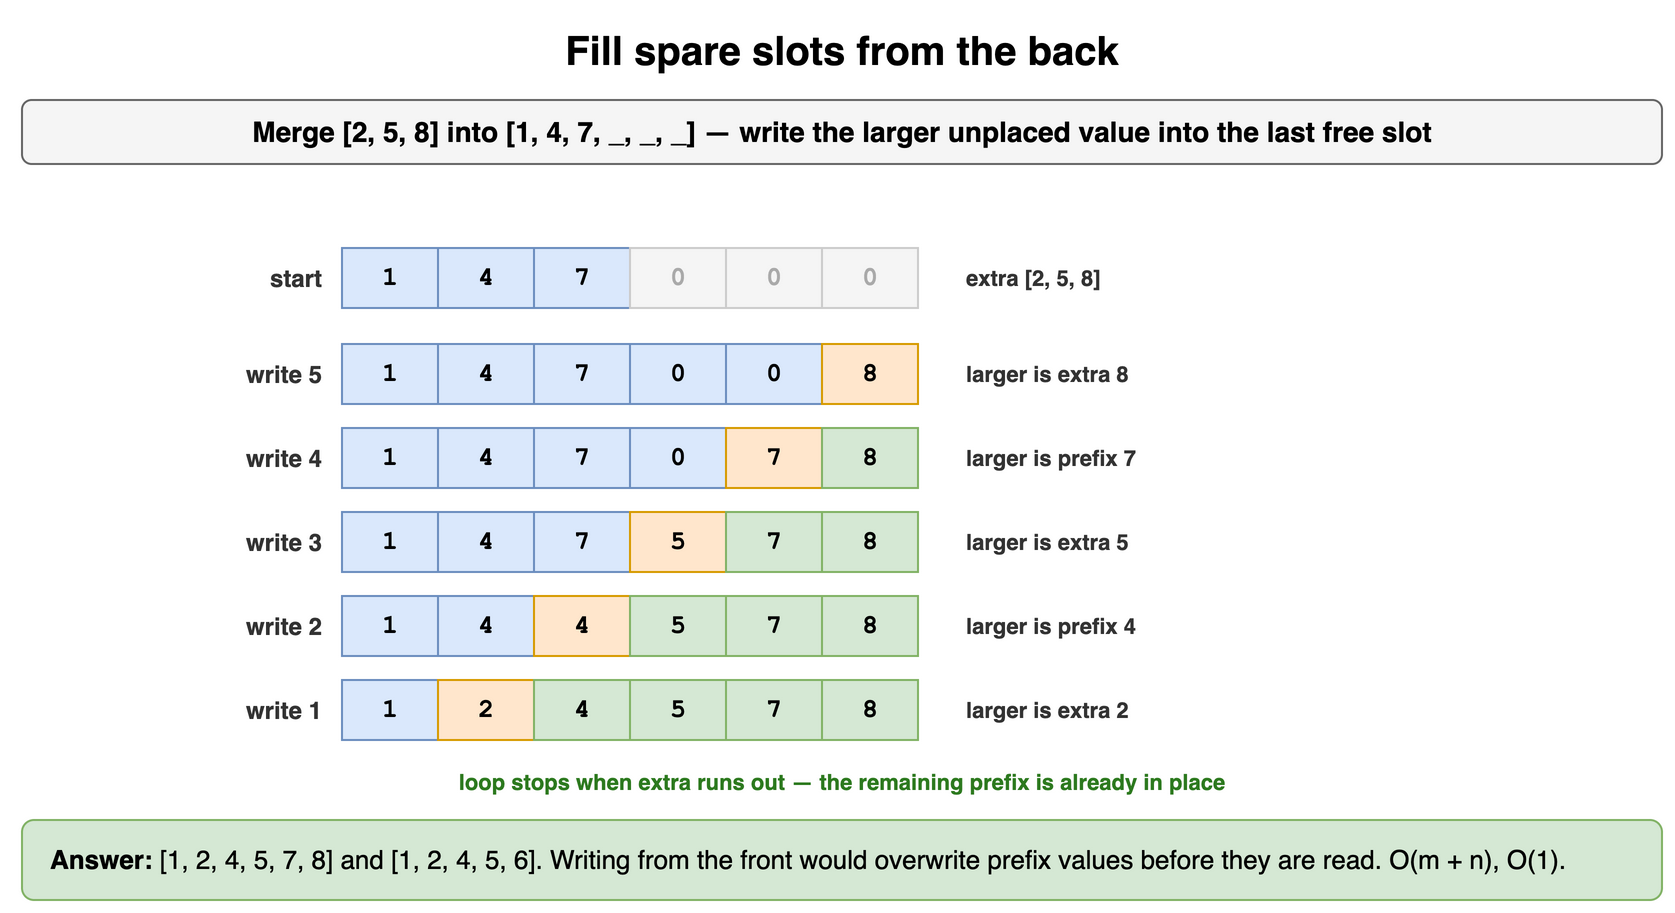

The diagram above was exported from draw.io. Its source (the exported page's mxGraphModel, read from the mxfile embedded in the PNG):
<mxGraphModel dx="900" dy="464" grid="1" gridSize="10" guides="1" tooltips="1" connect="1" arrows="1" fold="1" page="1" pageScale="1" pageWidth="900" pageHeight="464" math="0" shadow="0">
  <root>
    <mxCell id="0" />
    <mxCell id="1" parent="0" />
    <mxCell id="u71" value="Fill spare slots from the back" style="text;html=1;align=center;verticalAlign=middle;whiteSpace=wrap;fontSize=20;fontStyle=1;" vertex="1" parent="1">
      <mxGeometry x="40" y="10" width="820" height="30" as="geometry" />
    </mxCell>
    <mxCell id="u72" value="Merge [2, 5, 8] into [1, 4, 7, _, _, _] — write the larger unplaced value into the last free slot" style="rounded=1;whiteSpace=wrap;html=1;fillColor=#f5f5f5;strokeColor=#666666;fontStyle=1;fontSize=14;" vertex="1" parent="1">
      <mxGeometry x="40" y="50" width="820" height="32" as="geometry" />
    </mxCell>
    <mxCell id="u73" value="1" style="rounded=0;whiteSpace=wrap;html=1;fontFamily=Courier New;fontStyle=1;fontSize=13;fillColor=#dae8fc;strokeColor=#6c8ebf;fontSize=13;" vertex="1" parent="1">
      <mxGeometry x="200" y="124" width="48" height="30" as="geometry" />
    </mxCell>
    <mxCell id="u74" value="4" style="rounded=0;whiteSpace=wrap;html=1;fontFamily=Courier New;fontStyle=1;fontSize=13;fillColor=#dae8fc;strokeColor=#6c8ebf;fontSize=13;" vertex="1" parent="1">
      <mxGeometry x="248" y="124" width="48" height="30" as="geometry" />
    </mxCell>
    <mxCell id="u75" value="7" style="rounded=0;whiteSpace=wrap;html=1;fontFamily=Courier New;fontStyle=1;fontSize=13;fillColor=#dae8fc;strokeColor=#6c8ebf;fontSize=13;" vertex="1" parent="1">
      <mxGeometry x="296" y="124" width="48" height="30" as="geometry" />
    </mxCell>
    <mxCell id="u76" value="0" style="rounded=0;whiteSpace=wrap;html=1;fontFamily=Courier New;fontStyle=1;fontSize=13;fillColor=#f5f5f5;strokeColor=#cccccc;fontSize=13;fontColor=#aaaaaa;" vertex="1" parent="1">
      <mxGeometry x="344" y="124" width="48" height="30" as="geometry" />
    </mxCell>
    <mxCell id="u77" value="0" style="rounded=0;whiteSpace=wrap;html=1;fontFamily=Courier New;fontStyle=1;fontSize=13;fillColor=#f5f5f5;strokeColor=#cccccc;fontSize=13;fontColor=#aaaaaa;" vertex="1" parent="1">
      <mxGeometry x="392" y="124" width="48" height="30" as="geometry" />
    </mxCell>
    <mxCell id="u78" value="0" style="rounded=0;whiteSpace=wrap;html=1;fontFamily=Courier New;fontStyle=1;fontSize=13;fillColor=#f5f5f5;strokeColor=#cccccc;fontSize=13;fontColor=#aaaaaa;" vertex="1" parent="1">
      <mxGeometry x="440" y="124" width="48" height="30" as="geometry" />
    </mxCell>
    <mxCell id="u79" value="start" style="text;html=1;whiteSpace=wrap;fontSize=11;align=right;verticalAlign=middle;fontSize=12;fontColor=#333333;fontStyle=1;" vertex="1" parent="1">
      <mxGeometry x="82" y="124" width="110" height="30" as="geometry" />
    </mxCell>
    <mxCell id="u710" value="extra [2, 5, 8]" style="text;html=1;whiteSpace=wrap;fontSize=11;align=left;verticalAlign=middle;fontSize=11;fontColor=#333333;fontStyle=1;" vertex="1" parent="1">
      <mxGeometry x="510" y="124" width="350" height="30" as="geometry" />
    </mxCell>
    <mxCell id="u711" value="1" style="rounded=0;whiteSpace=wrap;html=1;fontFamily=Courier New;fontStyle=1;fontSize=13;fillColor=#dae8fc;strokeColor=#6c8ebf;fontSize=13;" vertex="1" parent="1">
      <mxGeometry x="200" y="172" width="48" height="30" as="geometry" />
    </mxCell>
    <mxCell id="u712" value="4" style="rounded=0;whiteSpace=wrap;html=1;fontFamily=Courier New;fontStyle=1;fontSize=13;fillColor=#dae8fc;strokeColor=#6c8ebf;fontSize=13;" vertex="1" parent="1">
      <mxGeometry x="248" y="172" width="48" height="30" as="geometry" />
    </mxCell>
    <mxCell id="u713" value="7" style="rounded=0;whiteSpace=wrap;html=1;fontFamily=Courier New;fontStyle=1;fontSize=13;fillColor=#dae8fc;strokeColor=#6c8ebf;fontSize=13;" vertex="1" parent="1">
      <mxGeometry x="296" y="172" width="48" height="30" as="geometry" />
    </mxCell>
    <mxCell id="u714" value="0" style="rounded=0;whiteSpace=wrap;html=1;fontFamily=Courier New;fontStyle=1;fontSize=13;fillColor=#dae8fc;strokeColor=#6c8ebf;fontSize=13;" vertex="1" parent="1">
      <mxGeometry x="344" y="172" width="48" height="30" as="geometry" />
    </mxCell>
    <mxCell id="u715" value="0" style="rounded=0;whiteSpace=wrap;html=1;fontFamily=Courier New;fontStyle=1;fontSize=13;fillColor=#dae8fc;strokeColor=#6c8ebf;fontSize=13;" vertex="1" parent="1">
      <mxGeometry x="392" y="172" width="48" height="30" as="geometry" />
    </mxCell>
    <mxCell id="u716" value="8" style="rounded=0;whiteSpace=wrap;html=1;fontFamily=Courier New;fontStyle=1;fontSize=13;fillColor=#ffe6cc;strokeColor=#d79b00;fontSize=13;" vertex="1" parent="1">
      <mxGeometry x="440" y="172" width="48" height="30" as="geometry" />
    </mxCell>
    <mxCell id="u717" value="write 5" style="text;html=1;whiteSpace=wrap;fontSize=11;align=right;verticalAlign=middle;fontSize=12;fontColor=#333333;fontStyle=1;" vertex="1" parent="1">
      <mxGeometry x="82" y="172" width="110" height="30" as="geometry" />
    </mxCell>
    <mxCell id="u718" value="larger is extra 8" style="text;html=1;whiteSpace=wrap;fontSize=11;align=left;verticalAlign=middle;fontSize=11;fontColor=#333333;fontStyle=1;" vertex="1" parent="1">
      <mxGeometry x="510" y="172" width="350" height="30" as="geometry" />
    </mxCell>
    <mxCell id="u719" value="1" style="rounded=0;whiteSpace=wrap;html=1;fontFamily=Courier New;fontStyle=1;fontSize=13;fillColor=#dae8fc;strokeColor=#6c8ebf;fontSize=13;" vertex="1" parent="1">
      <mxGeometry x="200" y="214" width="48" height="30" as="geometry" />
    </mxCell>
    <mxCell id="u720" value="4" style="rounded=0;whiteSpace=wrap;html=1;fontFamily=Courier New;fontStyle=1;fontSize=13;fillColor=#dae8fc;strokeColor=#6c8ebf;fontSize=13;" vertex="1" parent="1">
      <mxGeometry x="248" y="214" width="48" height="30" as="geometry" />
    </mxCell>
    <mxCell id="u721" value="7" style="rounded=0;whiteSpace=wrap;html=1;fontFamily=Courier New;fontStyle=1;fontSize=13;fillColor=#dae8fc;strokeColor=#6c8ebf;fontSize=13;" vertex="1" parent="1">
      <mxGeometry x="296" y="214" width="48" height="30" as="geometry" />
    </mxCell>
    <mxCell id="u722" value="0" style="rounded=0;whiteSpace=wrap;html=1;fontFamily=Courier New;fontStyle=1;fontSize=13;fillColor=#dae8fc;strokeColor=#6c8ebf;fontSize=13;" vertex="1" parent="1">
      <mxGeometry x="344" y="214" width="48" height="30" as="geometry" />
    </mxCell>
    <mxCell id="u723" value="7" style="rounded=0;whiteSpace=wrap;html=1;fontFamily=Courier New;fontStyle=1;fontSize=13;fillColor=#ffe6cc;strokeColor=#d79b00;fontSize=13;" vertex="1" parent="1">
      <mxGeometry x="392" y="214" width="48" height="30" as="geometry" />
    </mxCell>
    <mxCell id="u724" value="8" style="rounded=0;whiteSpace=wrap;html=1;fontFamily=Courier New;fontStyle=1;fontSize=13;fillColor=#d5e8d4;strokeColor=#82b366;fontSize=13;" vertex="1" parent="1">
      <mxGeometry x="440" y="214" width="48" height="30" as="geometry" />
    </mxCell>
    <mxCell id="u725" value="write 4" style="text;html=1;whiteSpace=wrap;fontSize=11;align=right;verticalAlign=middle;fontSize=12;fontColor=#333333;fontStyle=1;" vertex="1" parent="1">
      <mxGeometry x="82" y="214" width="110" height="30" as="geometry" />
    </mxCell>
    <mxCell id="u726" value="larger is prefix 7" style="text;html=1;whiteSpace=wrap;fontSize=11;align=left;verticalAlign=middle;fontSize=11;fontColor=#333333;fontStyle=1;" vertex="1" parent="1">
      <mxGeometry x="510" y="214" width="350" height="30" as="geometry" />
    </mxCell>
    <mxCell id="u727" value="1" style="rounded=0;whiteSpace=wrap;html=1;fontFamily=Courier New;fontStyle=1;fontSize=13;fillColor=#dae8fc;strokeColor=#6c8ebf;fontSize=13;" vertex="1" parent="1">
      <mxGeometry x="200" y="256" width="48" height="30" as="geometry" />
    </mxCell>
    <mxCell id="u728" value="4" style="rounded=0;whiteSpace=wrap;html=1;fontFamily=Courier New;fontStyle=1;fontSize=13;fillColor=#dae8fc;strokeColor=#6c8ebf;fontSize=13;" vertex="1" parent="1">
      <mxGeometry x="248" y="256" width="48" height="30" as="geometry" />
    </mxCell>
    <mxCell id="u729" value="7" style="rounded=0;whiteSpace=wrap;html=1;fontFamily=Courier New;fontStyle=1;fontSize=13;fillColor=#dae8fc;strokeColor=#6c8ebf;fontSize=13;" vertex="1" parent="1">
      <mxGeometry x="296" y="256" width="48" height="30" as="geometry" />
    </mxCell>
    <mxCell id="u730" value="5" style="rounded=0;whiteSpace=wrap;html=1;fontFamily=Courier New;fontStyle=1;fontSize=13;fillColor=#ffe6cc;strokeColor=#d79b00;fontSize=13;" vertex="1" parent="1">
      <mxGeometry x="344" y="256" width="48" height="30" as="geometry" />
    </mxCell>
    <mxCell id="u731" value="7" style="rounded=0;whiteSpace=wrap;html=1;fontFamily=Courier New;fontStyle=1;fontSize=13;fillColor=#d5e8d4;strokeColor=#82b366;fontSize=13;" vertex="1" parent="1">
      <mxGeometry x="392" y="256" width="48" height="30" as="geometry" />
    </mxCell>
    <mxCell id="u732" value="8" style="rounded=0;whiteSpace=wrap;html=1;fontFamily=Courier New;fontStyle=1;fontSize=13;fillColor=#d5e8d4;strokeColor=#82b366;fontSize=13;" vertex="1" parent="1">
      <mxGeometry x="440" y="256" width="48" height="30" as="geometry" />
    </mxCell>
    <mxCell id="u733" value="write 3" style="text;html=1;whiteSpace=wrap;fontSize=11;align=right;verticalAlign=middle;fontSize=12;fontColor=#333333;fontStyle=1;" vertex="1" parent="1">
      <mxGeometry x="82" y="256" width="110" height="30" as="geometry" />
    </mxCell>
    <mxCell id="u734" value="larger is extra 5" style="text;html=1;whiteSpace=wrap;fontSize=11;align=left;verticalAlign=middle;fontSize=11;fontColor=#333333;fontStyle=1;" vertex="1" parent="1">
      <mxGeometry x="510" y="256" width="350" height="30" as="geometry" />
    </mxCell>
    <mxCell id="u735" value="1" style="rounded=0;whiteSpace=wrap;html=1;fontFamily=Courier New;fontStyle=1;fontSize=13;fillColor=#dae8fc;strokeColor=#6c8ebf;fontSize=13;" vertex="1" parent="1">
      <mxGeometry x="200" y="298" width="48" height="30" as="geometry" />
    </mxCell>
    <mxCell id="u736" value="4" style="rounded=0;whiteSpace=wrap;html=1;fontFamily=Courier New;fontStyle=1;fontSize=13;fillColor=#dae8fc;strokeColor=#6c8ebf;fontSize=13;" vertex="1" parent="1">
      <mxGeometry x="248" y="298" width="48" height="30" as="geometry" />
    </mxCell>
    <mxCell id="u737" value="4" style="rounded=0;whiteSpace=wrap;html=1;fontFamily=Courier New;fontStyle=1;fontSize=13;fillColor=#ffe6cc;strokeColor=#d79b00;fontSize=13;" vertex="1" parent="1">
      <mxGeometry x="296" y="298" width="48" height="30" as="geometry" />
    </mxCell>
    <mxCell id="u738" value="5" style="rounded=0;whiteSpace=wrap;html=1;fontFamily=Courier New;fontStyle=1;fontSize=13;fillColor=#d5e8d4;strokeColor=#82b366;fontSize=13;" vertex="1" parent="1">
      <mxGeometry x="344" y="298" width="48" height="30" as="geometry" />
    </mxCell>
    <mxCell id="u739" value="7" style="rounded=0;whiteSpace=wrap;html=1;fontFamily=Courier New;fontStyle=1;fontSize=13;fillColor=#d5e8d4;strokeColor=#82b366;fontSize=13;" vertex="1" parent="1">
      <mxGeometry x="392" y="298" width="48" height="30" as="geometry" />
    </mxCell>
    <mxCell id="u740" value="8" style="rounded=0;whiteSpace=wrap;html=1;fontFamily=Courier New;fontStyle=1;fontSize=13;fillColor=#d5e8d4;strokeColor=#82b366;fontSize=13;" vertex="1" parent="1">
      <mxGeometry x="440" y="298" width="48" height="30" as="geometry" />
    </mxCell>
    <mxCell id="u741" value="write 2" style="text;html=1;whiteSpace=wrap;fontSize=11;align=right;verticalAlign=middle;fontSize=12;fontColor=#333333;fontStyle=1;" vertex="1" parent="1">
      <mxGeometry x="82" y="298" width="110" height="30" as="geometry" />
    </mxCell>
    <mxCell id="u742" value="larger is prefix 4" style="text;html=1;whiteSpace=wrap;fontSize=11;align=left;verticalAlign=middle;fontSize=11;fontColor=#333333;fontStyle=1;" vertex="1" parent="1">
      <mxGeometry x="510" y="298" width="350" height="30" as="geometry" />
    </mxCell>
    <mxCell id="u743" value="1" style="rounded=0;whiteSpace=wrap;html=1;fontFamily=Courier New;fontStyle=1;fontSize=13;fillColor=#dae8fc;strokeColor=#6c8ebf;fontSize=13;" vertex="1" parent="1">
      <mxGeometry x="200" y="340" width="48" height="30" as="geometry" />
    </mxCell>
    <mxCell id="u744" value="2" style="rounded=0;whiteSpace=wrap;html=1;fontFamily=Courier New;fontStyle=1;fontSize=13;fillColor=#ffe6cc;strokeColor=#d79b00;fontSize=13;" vertex="1" parent="1">
      <mxGeometry x="248" y="340" width="48" height="30" as="geometry" />
    </mxCell>
    <mxCell id="u745" value="4" style="rounded=0;whiteSpace=wrap;html=1;fontFamily=Courier New;fontStyle=1;fontSize=13;fillColor=#d5e8d4;strokeColor=#82b366;fontSize=13;" vertex="1" parent="1">
      <mxGeometry x="296" y="340" width="48" height="30" as="geometry" />
    </mxCell>
    <mxCell id="u746" value="5" style="rounded=0;whiteSpace=wrap;html=1;fontFamily=Courier New;fontStyle=1;fontSize=13;fillColor=#d5e8d4;strokeColor=#82b366;fontSize=13;" vertex="1" parent="1">
      <mxGeometry x="344" y="340" width="48" height="30" as="geometry" />
    </mxCell>
    <mxCell id="u747" value="7" style="rounded=0;whiteSpace=wrap;html=1;fontFamily=Courier New;fontStyle=1;fontSize=13;fillColor=#d5e8d4;strokeColor=#82b366;fontSize=13;" vertex="1" parent="1">
      <mxGeometry x="392" y="340" width="48" height="30" as="geometry" />
    </mxCell>
    <mxCell id="u748" value="8" style="rounded=0;whiteSpace=wrap;html=1;fontFamily=Courier New;fontStyle=1;fontSize=13;fillColor=#d5e8d4;strokeColor=#82b366;fontSize=13;" vertex="1" parent="1">
      <mxGeometry x="440" y="340" width="48" height="30" as="geometry" />
    </mxCell>
    <mxCell id="u749" value="write 1" style="text;html=1;whiteSpace=wrap;fontSize=11;align=right;verticalAlign=middle;fontSize=12;fontColor=#333333;fontStyle=1;" vertex="1" parent="1">
      <mxGeometry x="82" y="340" width="110" height="30" as="geometry" />
    </mxCell>
    <mxCell id="u750" value="larger is extra 2" style="text;html=1;whiteSpace=wrap;fontSize=11;align=left;verticalAlign=middle;fontSize=11;fontColor=#333333;fontStyle=1;" vertex="1" parent="1">
      <mxGeometry x="510" y="340" width="350" height="30" as="geometry" />
    </mxCell>
    <mxCell id="u751" value="loop stops when extra runs out — the remaining prefix is already in place" style="text;html=1;whiteSpace=wrap;fontSize=11;align=center;verticalAlign=middle;fontSize=11;fontColor=#2d7a1f;fontStyle=1;" vertex="1" parent="1">
      <mxGeometry x="40" y="382" width="820" height="18" as="geometry" />
    </mxCell>
    <mxCell id="u752" value="&lt;b&gt;Answer:&lt;/b&gt; [1, 2, 4, 5, 7, 8] and [1, 2, 4, 5, 6]. Writing from the front would overwrite prefix values before they are read. O(m + n), O(1)." style="rounded=1;whiteSpace=wrap;html=1;fillColor=#d5e8d4;strokeColor=#82b366;fontSize=13;align=left;spacingLeft=12;" vertex="1" parent="1">
      <mxGeometry x="40" y="410" width="820" height="40" as="geometry" />
    </mxCell>
  </root>
</mxGraphModel>